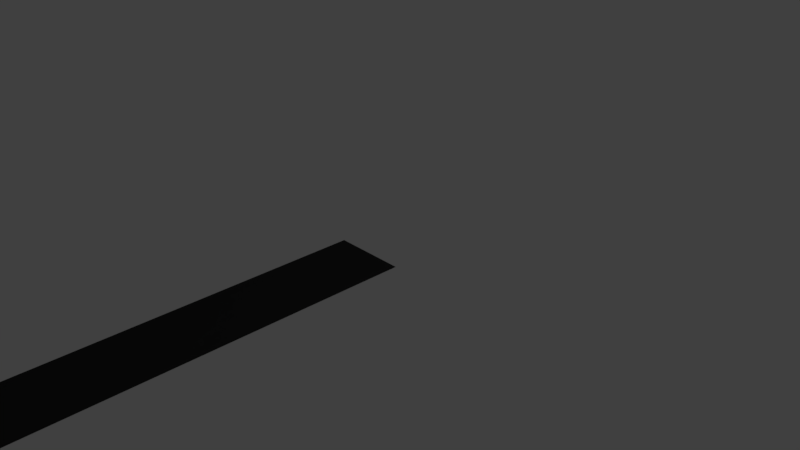 # Source: line.blend  (saved by Blender 2.79.0; exported with 4.5.12 LTS)
import bpy
from mathutils import Matrix  # noqa: F401  (used for matrix-valued properties, if any)

bpy.ops.wm.read_factory_settings(use_empty=True)
scene = bpy.context.scene
scene.name = 'Scene'

# ---- collections
col_collection_1 = bpy.data.collections.new('Collection 1'); scene.collection.children.link(col_collection_1)

# ---- materials (node trees are filled in below, after node groups)
mat_linemat = bpy.data.materials.new('lineMat')
mat_linemat.alpha_threshold = 0.0
mat_linemat.use_transparent_shadow = False
mat_linemat.diffuse_color = (0.02416, 0.02416, 0.02416, 1.0)
mat_linemat.specular_color = (0.4691, 0.5223, 1.0)
mat_linemat.roughness = 0.5

# ---- material node trees

# ---- world
world_world = bpy.data.worlds.new('World'); scene.world = world_world
world_world.color = (0.05088, 0.05088, 0.05088)
world_world.use_sun_shadow = False
world_world.sun_shadow_jitter_overblur = 0.0
world_world.cycles.sampling_method = 'MANUAL'

# ---- cameras
cam_camera = bpy.data.cameras.new('Camera')
cam_camera.clip_end = 100.0
cam_camera.lens = 35.0
cam_camera.sensor_width = 32.0
cam_camera.sensor_height = 18.0
cam_camera.ortho_scale = 7.314
cam_camera.dof.focus_distance = 0.0
cam_camera.dof.aperture_fstop = 128.0

# ---- lights
light_lamp = bpy.data.lights.new('Lamp', 'POINT')
light_lamp.transmission_factor = 0.0
light_lamp.cutoff_distance = 30.0
light_lamp.energy = 100.0
light_lamp.shadow_buffer_clip_start = 1.001
light_lamp.shadow_soft_size = 0.1
light_lamp.shadow_maximum_resolution = 0.006
light_lamp.use_absolute_resolution = True

# ---- meshes
me_plane = bpy.data.meshes.new('Plane')
me_plane.from_pydata([(0.5, 0.01, 10.0), (0.5, 0.01, 3.731e-08), (-0.5, 0.01, 10.0), (-0.5, 0.01, -3.819e-08)], [], [(0, 1, 3, 2)])
me_plane.materials.append(mat_linemat)
me_plane.use_remesh_preserve_volume = False
me_plane.use_remesh_preserve_attributes = False
me_plane.use_mirror_vertex_groups = False
me_plane.update()

# ---- objects
ob_plane = bpy.data.objects.new('Plane', me_plane)
ob_lamp = bpy.data.objects.new('Lamp', light_lamp)
ob_camera = bpy.data.objects.new('Camera', cam_camera)

# ---- transforms, parenting, visibility, modifiers, constraints
ob_plane.location = (0.0, 0.0, 0.0)
ob_plane.rotation_euler = (1.571, 0.0, 0.0)
ob_plane.lineart.crease_threshold = 0.0
ob_lamp.location = (4.076, 1.005, 5.904)
ob_lamp.rotation_euler = (0.6503, 0.05522, 1.866)
ob_lamp.lock_rotations_4d = False
ob_lamp.empty_display_type = 'ARROWS'
ob_lamp.color = (0.0, 0.0, 0.0, 0.0)
ob_lamp.lineart.crease_threshold = 0.0
ob_camera.location = (7.481, -6.508, 5.344)
ob_camera.rotation_euler = (1.109, 0.0, 0.8149)
ob_camera.lock_rotations_4d = False
ob_camera.empty_display_type = 'ARROWS'
ob_camera.color = (0.0, 0.0, 0.0, 0.0)
ob_camera.display_type = 'WIRE'
ob_camera.lineart.crease_threshold = 0.0

# ---- collection membership
col_collection_1.objects.link(ob_plane)
col_collection_1.objects.link(ob_lamp)
col_collection_1.objects.link(ob_camera)

# ---- scene / render settings (as saved in the file)
scene.camera = ob_camera
scene.frame_start = 1; scene.frame_end = 250; scene.frame_set(1)
scene.render.engine = 'BLENDER_EEVEE_NEXT'
scene.render.resolution_percentage = 50
scene.render.dither_intensity = 0.0
scene.cycles.use_denoising = False
scene.cycles.samples = 128
scene.cycles.sampling_pattern = 'TABULATED_SOBOL'
scene.cycles.use_adaptive_sampling = False
scene.cycles.use_light_tree = False
scene.cycles.blur_glossy = 0.0
scene.cycles.sample_clamp_indirect = 0.0
scene.view_settings.view_transform = 'Standard'
bpy.context.view_layer.update()
